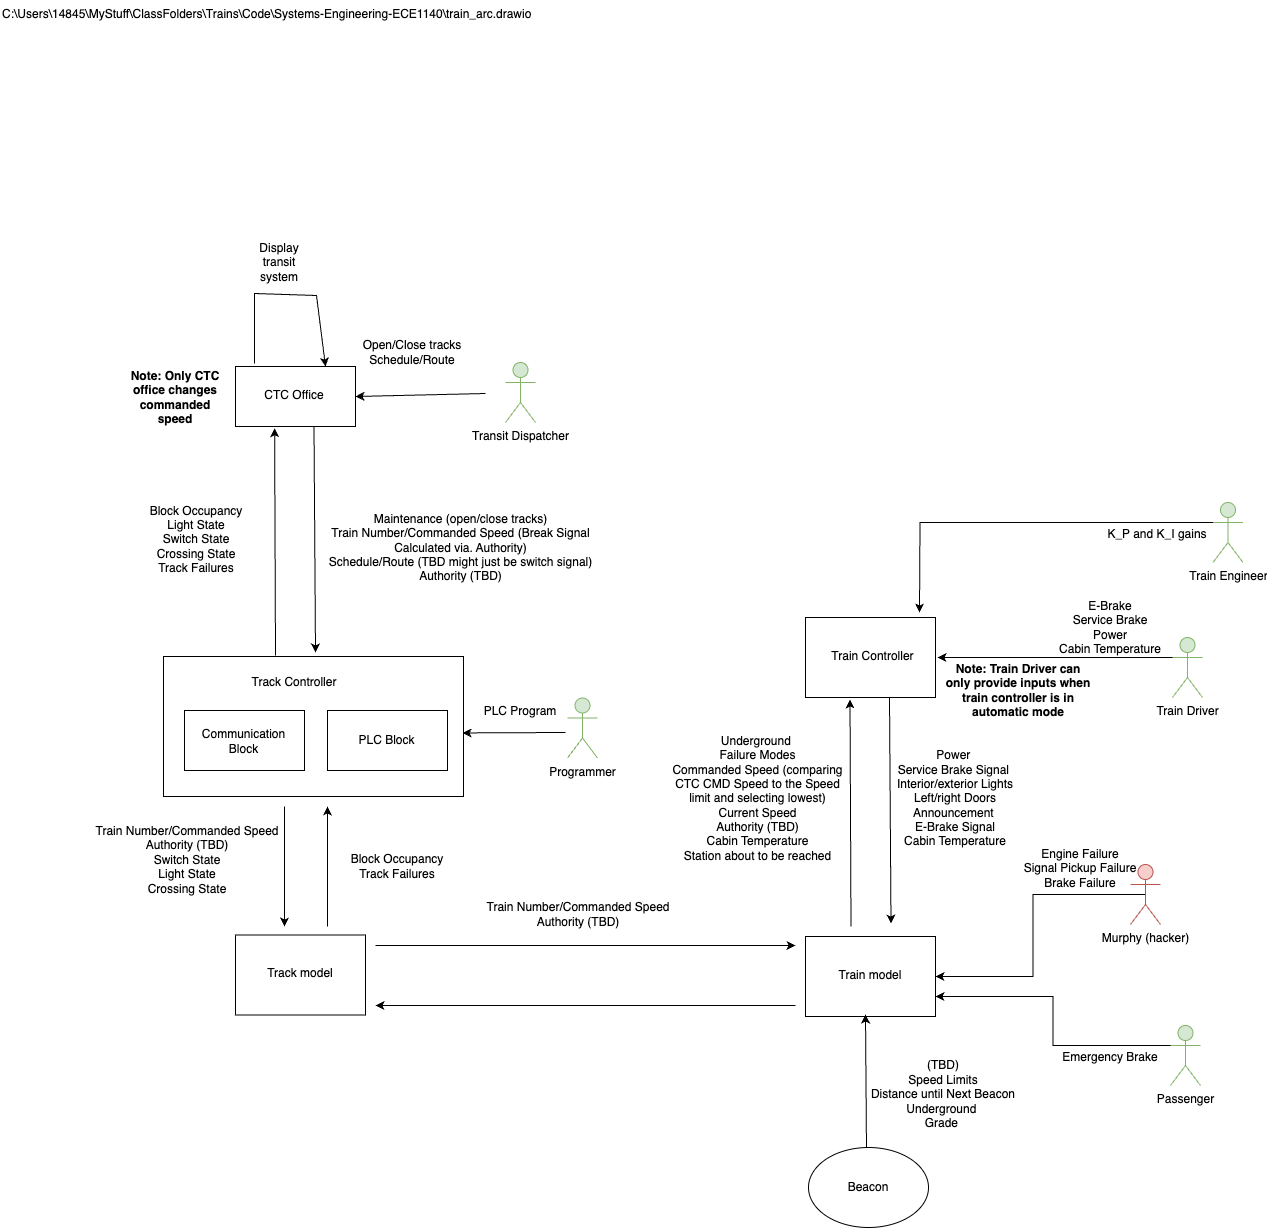

The diagram above was exported from draw.io. Its source (the exported page's mxGraphModel, read from the mxfile embedded in the PNG):
<mxGraphModel dx="1354" dy="1039" grid="0" gridSize="10" guides="1" tooltips="1" connect="1" arrows="1" fold="1" page="0" pageScale="1" pageWidth="850" pageHeight="1100" math="0" shadow="0">
  <root>
    <mxCell id="0" />
    <mxCell id="1" parent="0" />
    <mxCell id="_6SJ3tFi278kqBmVkFti-7" value="&lt;div&gt;Emergency Brake&lt;/div&gt;&lt;div&gt;&lt;br&gt;&lt;/div&gt;" style="text;html=1;align=center;verticalAlign=middle;whiteSpace=wrap;rounded=0;rotation=0;" parent="1" vertex="1">
      <mxGeometry x="895" y="916" width="120" height="23" as="geometry" />
    </mxCell>
    <UserObject label="C:\Users\14845\MyStuff\ClassFolders\Trains\Code\Systems-Engineering-ECE1140\train_arc.drawio" link="C:\Users\14845\MyStuff\ClassFolders\Trains\Code\Systems-Engineering-ECE1140\train_arc.drawio" id="OSFHzoRCtvVyblJh_R8Y-1">
      <mxCell style="text;whiteSpace=wrap;html=1;" parent="1" vertex="1">
        <mxGeometry x="-155" y="-136" width="550" height="51" as="geometry" />
      </mxCell>
    </UserObject>
    <mxCell id="OSFHzoRCtvVyblJh_R8Y-2" value="" style="rounded=0;whiteSpace=wrap;html=1;" parent="1" vertex="1">
      <mxGeometry x="8" y="520" width="300" height="140" as="geometry" />
    </mxCell>
    <mxCell id="OSFHzoRCtvVyblJh_R8Y-3" value="" style="rounded=0;whiteSpace=wrap;html=1;" parent="1" vertex="1">
      <mxGeometry x="80" y="230" width="120" height="60" as="geometry" />
    </mxCell>
    <mxCell id="OSFHzoRCtvVyblJh_R8Y-5" value="" style="endArrow=classic;html=1;rounded=0;" parent="1" edge="1">
      <mxGeometry width="50" height="50" relative="1" as="geometry">
        <mxPoint x="158.5" y="290" as="sourcePoint" />
        <mxPoint x="160" y="516" as="targetPoint" />
      </mxGeometry>
    </mxCell>
    <mxCell id="OSFHzoRCtvVyblJh_R8Y-6" value="CTC Office" style="text;html=1;align=center;verticalAlign=middle;whiteSpace=wrap;rounded=0;" parent="1" vertex="1">
      <mxGeometry x="99" y="241" width="80" height="35" as="geometry" />
    </mxCell>
    <mxCell id="OSFHzoRCtvVyblJh_R8Y-7" value="" style="rounded=0;whiteSpace=wrap;html=1;" parent="1" vertex="1">
      <mxGeometry x="29" y="574" width="120" height="60" as="geometry" />
    </mxCell>
    <mxCell id="OSFHzoRCtvVyblJh_R8Y-8" value="" style="rounded=0;whiteSpace=wrap;html=1;" parent="1" vertex="1">
      <mxGeometry x="172" y="574" width="120" height="60" as="geometry" />
    </mxCell>
    <mxCell id="OSFHzoRCtvVyblJh_R8Y-9" value="&lt;div&gt;Communication &lt;br&gt;&lt;/div&gt;&lt;div&gt;Block&lt;br&gt;&lt;/div&gt;" style="text;html=1;align=center;verticalAlign=middle;whiteSpace=wrap;rounded=0;" parent="1" vertex="1">
      <mxGeometry x="48" y="587" width="81" height="35" as="geometry" />
    </mxCell>
    <mxCell id="OSFHzoRCtvVyblJh_R8Y-10" value="PLC Block" style="text;html=1;align=center;verticalAlign=middle;whiteSpace=wrap;rounded=0;" parent="1" vertex="1">
      <mxGeometry x="191" y="586.5" width="81" height="35" as="geometry" />
    </mxCell>
    <mxCell id="OSFHzoRCtvVyblJh_R8Y-11" value="Track Controller" style="text;html=1;align=center;verticalAlign=middle;whiteSpace=wrap;rounded=0;" parent="1" vertex="1">
      <mxGeometry x="92" y="531" width="94" height="30" as="geometry" />
    </mxCell>
    <mxCell id="OSFHzoRCtvVyblJh_R8Y-12" value="" style="endArrow=classic;html=1;rounded=0;entryX=0.326;entryY=1.027;entryDx=0;entryDy=0;entryPerimeter=0;" parent="1" target="OSFHzoRCtvVyblJh_R8Y-3" edge="1">
      <mxGeometry width="50" height="50" relative="1" as="geometry">
        <mxPoint x="120" y="519" as="sourcePoint" />
        <mxPoint x="120" y="459" as="targetPoint" />
      </mxGeometry>
    </mxCell>
    <mxCell id="OSFHzoRCtvVyblJh_R8Y-14" value="&lt;b&gt;Note: Only CTC office changes commanded speed&lt;/b&gt;" style="text;html=1;align=center;verticalAlign=middle;whiteSpace=wrap;rounded=0;" parent="1" vertex="1">
      <mxGeometry x="-30" y="231" width="100" height="59" as="geometry" />
    </mxCell>
    <mxCell id="OSFHzoRCtvVyblJh_R8Y-15" value="" style="endArrow=classic;html=1;rounded=0;" parent="1" edge="1">
      <mxGeometry width="50" height="50" relative="1" as="geometry">
        <mxPoint x="220" y="809" as="sourcePoint" />
        <mxPoint x="640" y="809" as="targetPoint" />
      </mxGeometry>
    </mxCell>
    <mxCell id="OSFHzoRCtvVyblJh_R8Y-16" value="" style="endArrow=classic;html=1;rounded=0;" parent="1" edge="1">
      <mxGeometry width="50" height="50" relative="1" as="geometry">
        <mxPoint x="640" y="869" as="sourcePoint" />
        <mxPoint x="220" y="869" as="targetPoint" />
      </mxGeometry>
    </mxCell>
    <mxCell id="OSFHzoRCtvVyblJh_R8Y-17" value="" style="rounded=0;whiteSpace=wrap;html=1;" parent="1" vertex="1">
      <mxGeometry x="650" y="800" width="130" height="80" as="geometry" />
    </mxCell>
    <mxCell id="OSFHzoRCtvVyblJh_R8Y-18" value="&lt;div&gt;Train model&lt;/div&gt;" style="text;html=1;align=center;verticalAlign=middle;whiteSpace=wrap;rounded=0;" parent="1" vertex="1">
      <mxGeometry x="675" y="821" width="80" height="35" as="geometry" />
    </mxCell>
    <mxCell id="OSFHzoRCtvVyblJh_R8Y-19" value="" style="rounded=0;whiteSpace=wrap;html=1;" parent="1" vertex="1">
      <mxGeometry x="80" y="798.5" width="130" height="80" as="geometry" />
    </mxCell>
    <mxCell id="OSFHzoRCtvVyblJh_R8Y-20" value="&lt;div&gt;Track model&lt;br&gt;&lt;/div&gt;" style="text;html=1;align=center;verticalAlign=middle;whiteSpace=wrap;rounded=0;" parent="1" vertex="1">
      <mxGeometry x="105" y="819.5" width="80" height="35" as="geometry" />
    </mxCell>
    <mxCell id="OSFHzoRCtvVyblJh_R8Y-21" value="" style="endArrow=classic;html=1;rounded=0;" parent="1" edge="1">
      <mxGeometry width="50" height="50" relative="1" as="geometry">
        <mxPoint x="172" y="790" as="sourcePoint" />
        <mxPoint x="172" y="670" as="targetPoint" />
      </mxGeometry>
    </mxCell>
    <mxCell id="OSFHzoRCtvVyblJh_R8Y-22" value="" style="endArrow=classic;html=1;rounded=0;" parent="1" edge="1">
      <mxGeometry width="50" height="50" relative="1" as="geometry">
        <mxPoint x="129" y="670" as="sourcePoint" />
        <mxPoint x="129" y="790" as="targetPoint" />
      </mxGeometry>
    </mxCell>
    <mxCell id="OSFHzoRCtvVyblJh_R8Y-23" value="&lt;div&gt;Train Number/Commanded Speed&lt;/div&gt;&lt;div&gt;Authority (TBD)&lt;/div&gt;" style="text;html=1;align=center;verticalAlign=middle;whiteSpace=wrap;rounded=0;" parent="1" vertex="1">
      <mxGeometry x="314" y="719" width="218" height="117" as="geometry" />
    </mxCell>
    <mxCell id="OSFHzoRCtvVyblJh_R8Y-24" value="&lt;div&gt;(TBD)&lt;/div&gt;Speed Limits&lt;div&gt;Distance until Next Beacon&lt;/div&gt;&lt;div&gt;Underground&amp;nbsp;&lt;/div&gt;&lt;div&gt;Grade&amp;nbsp;&lt;/div&gt;&lt;div&gt;&lt;br&gt;&lt;/div&gt;" style="text;html=1;align=center;verticalAlign=middle;whiteSpace=wrap;rounded=0;" parent="1" vertex="1">
      <mxGeometry x="685" y="906" width="206" height="117" as="geometry" />
    </mxCell>
    <mxCell id="OSFHzoRCtvVyblJh_R8Y-25" value="" style="endArrow=classic;html=1;rounded=0;" parent="1" edge="1">
      <mxGeometry width="50" height="50" relative="1" as="geometry">
        <mxPoint x="734" y="561" as="sourcePoint" />
        <mxPoint x="735.5" y="787" as="targetPoint" />
      </mxGeometry>
    </mxCell>
    <mxCell id="OSFHzoRCtvVyblJh_R8Y-26" value="" style="endArrow=classic;html=1;rounded=0;entryX=0.326;entryY=1.027;entryDx=0;entryDy=0;entryPerimeter=0;" parent="1" edge="1">
      <mxGeometry width="50" height="50" relative="1" as="geometry">
        <mxPoint x="695.5" y="790" as="sourcePoint" />
        <mxPoint x="694.5" y="563" as="targetPoint" />
      </mxGeometry>
    </mxCell>
    <mxCell id="OSFHzoRCtvVyblJh_R8Y-27" value="" style="rounded=0;whiteSpace=wrap;html=1;" parent="1" vertex="1">
      <mxGeometry x="650" y="481" width="130" height="80" as="geometry" />
    </mxCell>
    <mxCell id="OSFHzoRCtvVyblJh_R8Y-28" value="Train Controller" style="text;html=1;align=center;verticalAlign=middle;whiteSpace=wrap;rounded=0;" parent="1" vertex="1">
      <mxGeometry x="675" y="502" width="85" height="35" as="geometry" />
    </mxCell>
    <mxCell id="OSFHzoRCtvVyblJh_R8Y-29" value="&lt;div&gt;Underground&amp;nbsp;&lt;/div&gt;&lt;div&gt;Failure Modes&lt;/div&gt;&lt;div&gt;&lt;span style=&quot;background-color: transparent; color: light-dark(rgb(0, 0, 0), rgb(255, 255, 255));&quot;&gt;Commanded Speed (comparing CTC CMD Speed to the Speed limit and selecting lowest)&lt;/span&gt;&lt;/div&gt;&lt;div&gt;&lt;span style=&quot;background-color: transparent; color: light-dark(rgb(0, 0, 0), rgb(255, 255, 255));&quot;&gt;Current Speed&lt;/span&gt;&lt;/div&gt;&lt;div&gt;&lt;span style=&quot;background-color: transparent; color: light-dark(rgb(0, 0, 0), rgb(255, 255, 255));&quot;&gt;Authority (TBD)&lt;/span&gt;&lt;/div&gt;&lt;div&gt;Cabin Temperature&lt;span style=&quot;background-color: transparent; color: light-dark(rgb(0, 0, 0), rgb(255, 255, 255));&quot;&gt;&lt;/span&gt;&lt;/div&gt;Station about to be reached" style="text;html=1;align=center;verticalAlign=middle;whiteSpace=wrap;rounded=0;" parent="1" vertex="1">
      <mxGeometry x="507" y="594" width="191" height="136" as="geometry" />
    </mxCell>
    <mxCell id="OSFHzoRCtvVyblJh_R8Y-30" value="Power&amp;nbsp;&lt;div&gt;Service Brake Signal&amp;nbsp;&lt;/div&gt;&lt;div&gt;Interior/exterior Lights&lt;/div&gt;&lt;div&gt;Left/right Doors&lt;/div&gt;&lt;div&gt;Announcement&amp;nbsp;&lt;/div&gt;&lt;div&gt;E-Brake Signal&lt;/div&gt;&lt;div&gt;Cabin Temperature&lt;/div&gt;" style="text;html=1;align=center;verticalAlign=middle;whiteSpace=wrap;rounded=0;" parent="1" vertex="1">
      <mxGeometry x="725" y="603" width="150" height="117" as="geometry" />
    </mxCell>
    <mxCell id="OSFHzoRCtvVyblJh_R8Y-38" value="Maintenance (open/close tracks)&lt;div&gt;Train Number/Commanded Speed (Break Signal Calculated via. Authority)&lt;/div&gt;&lt;div&gt;Schedule/Route (TBD might just be switch signal)&lt;/div&gt;&lt;div&gt;Authority (TBD)&lt;/div&gt;&lt;div&gt;&lt;br&gt;&lt;/div&gt;&lt;div&gt;&lt;br&gt;&lt;/div&gt;&lt;div&gt;&lt;br&gt;&lt;/div&gt;&lt;div&gt;&lt;br&gt;&lt;/div&gt;" style="text;html=1;align=center;verticalAlign=middle;whiteSpace=wrap;rounded=0;" parent="1" vertex="1">
      <mxGeometry x="169" y="327" width="273" height="226" as="geometry" />
    </mxCell>
    <mxCell id="OSFHzoRCtvVyblJh_R8Y-39" value="Block Occupancy&lt;div&gt;Light State&lt;/div&gt;&lt;div&gt;Switch State&lt;/div&gt;&lt;div&gt;Crossing State&lt;/div&gt;&lt;div&gt;Track Failures&lt;/div&gt;" style="text;html=1;align=center;verticalAlign=middle;whiteSpace=wrap;rounded=0;" parent="1" vertex="1">
      <mxGeometry x="-10" y="298" width="102" height="209" as="geometry" />
    </mxCell>
    <mxCell id="OSFHzoRCtvVyblJh_R8Y-49" value="&lt;div&gt;&lt;br&gt;&lt;/div&gt;&lt;div&gt;Block Occupancy&lt;/div&gt;&lt;div&gt;Track Failures&lt;/div&gt;" style="text;html=1;align=center;verticalAlign=middle;whiteSpace=wrap;rounded=0;" parent="1" vertex="1">
      <mxGeometry x="176" y="654" width="132" height="137" as="geometry" />
    </mxCell>
    <mxCell id="OSFHzoRCtvVyblJh_R8Y-50" value="Train Number/Commanded Speed&#10;Authority (TBD)&#10;Switch State&#10;Light State&#10;Crossing State&#10;" style="text;whiteSpace=wrap;align=center;" parent="1" vertex="1">
      <mxGeometry x="-75" y="681" width="214" height="132" as="geometry" />
    </mxCell>
    <mxCell id="OSFHzoRCtvVyblJh_R8Y-52" value="" style="endArrow=classic;html=1;rounded=0;" parent="1" edge="1">
      <mxGeometry width="50" height="50" relative="1" as="geometry">
        <mxPoint x="711" y="1013" as="sourcePoint" />
        <mxPoint x="710" y="878" as="targetPoint" />
      </mxGeometry>
    </mxCell>
    <mxCell id="_6SJ3tFi278kqBmVkFti-1" value="Beacon" style="ellipse;whiteSpace=wrap;html=1;" parent="1" vertex="1">
      <mxGeometry x="653" y="1011" width="120" height="80" as="geometry" />
    </mxCell>
    <mxCell id="_6SJ3tFi278kqBmVkFti-9" style="edgeStyle=orthogonalEdgeStyle;rounded=0;orthogonalLoop=1;jettySize=auto;html=1;exitX=0.5;exitY=0.5;exitDx=0;exitDy=0;exitPerimeter=0;entryX=1;entryY=0.5;entryDx=0;entryDy=0;" parent="1" source="_6SJ3tFi278kqBmVkFti-2" target="OSFHzoRCtvVyblJh_R8Y-17" edge="1">
      <mxGeometry relative="1" as="geometry" />
    </mxCell>
    <mxCell id="_6SJ3tFi278kqBmVkFti-2" value="Murphy (hacker)" style="shape=umlActor;verticalLabelPosition=bottom;verticalAlign=top;html=1;outlineConnect=0;fillColor=#f8cecc;strokeColor=#b85450;" parent="1" vertex="1">
      <mxGeometry x="975" y="728" width="30" height="60" as="geometry" />
    </mxCell>
    <mxCell id="_6SJ3tFi278kqBmVkFti-13" style="edgeStyle=orthogonalEdgeStyle;rounded=0;orthogonalLoop=1;jettySize=auto;html=1;exitX=0;exitY=0.3333333333333333;exitDx=0;exitDy=0;exitPerimeter=0;entryX=1;entryY=0.75;entryDx=0;entryDy=0;" parent="1" source="_6SJ3tFi278kqBmVkFti-3" target="OSFHzoRCtvVyblJh_R8Y-17" edge="1">
      <mxGeometry relative="1" as="geometry" />
    </mxCell>
    <mxCell id="_6SJ3tFi278kqBmVkFti-3" value="Passenger" style="shape=umlActor;verticalLabelPosition=bottom;verticalAlign=top;html=1;outlineConnect=0;fillColor=#d5e8d4;strokeColor=#82b366;" parent="1" vertex="1">
      <mxGeometry x="1015" y="889" width="30" height="60" as="geometry" />
    </mxCell>
    <mxCell id="_6SJ3tFi278kqBmVkFti-12" value="&lt;div&gt;Engine Failure&lt;/div&gt;&lt;div&gt;Signal Pickup Failure&lt;/div&gt;&lt;div&gt;Brake Failure&lt;/div&gt;" style="text;html=1;align=center;verticalAlign=middle;whiteSpace=wrap;rounded=0;" parent="1" vertex="1">
      <mxGeometry x="866" y="701" width="118" height="61" as="geometry" />
    </mxCell>
    <mxCell id="8JcO2Mmcyq9-Df-Cerd4-1" value="&lt;div&gt;PLC Program&lt;/div&gt;" style="text;html=1;align=center;verticalAlign=middle;whiteSpace=wrap;rounded=0;rotation=0;" parent="1" vertex="1">
      <mxGeometry x="305" y="563.5" width="120" height="23" as="geometry" />
    </mxCell>
    <mxCell id="8JcO2Mmcyq9-Df-Cerd4-2" value="Programmer" style="shape=umlActor;verticalLabelPosition=bottom;verticalAlign=top;html=1;outlineConnect=0;fillColor=#d5e8d4;strokeColor=#82b366;" parent="1" vertex="1">
      <mxGeometry x="412" y="561.5" width="30" height="60" as="geometry" />
    </mxCell>
    <mxCell id="8JcO2Mmcyq9-Df-Cerd4-5" value="" style="endArrow=classic;html=1;rounded=0;entryX=0.997;entryY=0.546;entryDx=0;entryDy=0;entryPerimeter=0;" parent="1" target="OSFHzoRCtvVyblJh_R8Y-2" edge="1">
      <mxGeometry width="50" height="50" relative="1" as="geometry">
        <mxPoint x="410" y="596" as="sourcePoint" />
        <mxPoint x="449" y="720" as="targetPoint" />
      </mxGeometry>
    </mxCell>
    <mxCell id="e45wQDxqQ8QPKXyEYzj0-7" value="&lt;div&gt;E-Brake&lt;/div&gt;&lt;div&gt;Service Brake&lt;/div&gt;Power&lt;br&gt;Cabin Temperature" style="text;html=1;align=center;verticalAlign=middle;whiteSpace=wrap;rounded=0;rotation=0;" parent="1" vertex="1">
      <mxGeometry x="895" y="479" width="120" height="23" as="geometry" />
    </mxCell>
    <mxCell id="e45wQDxqQ8QPKXyEYzj0-8" style="edgeStyle=orthogonalEdgeStyle;rounded=0;orthogonalLoop=1;jettySize=auto;html=1;exitX=0;exitY=0.3333333333333333;exitDx=0;exitDy=0;exitPerimeter=0;" parent="1" source="e45wQDxqQ8QPKXyEYzj0-9" edge="1">
      <mxGeometry relative="1" as="geometry">
        <mxPoint x="782" y="521" as="targetPoint" />
      </mxGeometry>
    </mxCell>
    <mxCell id="e45wQDxqQ8QPKXyEYzj0-9" value="&lt;div&gt;Train Driver&lt;/div&gt;" style="shape=umlActor;verticalLabelPosition=bottom;verticalAlign=top;html=1;outlineConnect=0;fillColor=#d5e8d4;strokeColor=#82b366;" parent="1" vertex="1">
      <mxGeometry x="1017" y="501" width="30" height="60" as="geometry" />
    </mxCell>
    <mxCell id="e45wQDxqQ8QPKXyEYzj0-15" value="K_P and K_I gains" style="text;html=1;align=center;verticalAlign=middle;whiteSpace=wrap;rounded=0;rotation=0;" parent="1" vertex="1">
      <mxGeometry x="941.5" y="386" width="120" height="23" as="geometry" />
    </mxCell>
    <mxCell id="e45wQDxqQ8QPKXyEYzj0-16" style="edgeStyle=orthogonalEdgeStyle;rounded=0;orthogonalLoop=1;jettySize=auto;html=1;exitX=0;exitY=0.3333333333333333;exitDx=0;exitDy=0;exitPerimeter=0;" parent="1" source="e45wQDxqQ8QPKXyEYzj0-17" edge="1">
      <mxGeometry relative="1" as="geometry">
        <mxPoint x="764" y="476" as="targetPoint" />
      </mxGeometry>
    </mxCell>
    <mxCell id="e45wQDxqQ8QPKXyEYzj0-17" value="&lt;div&gt;Train Engineer&lt;/div&gt;" style="shape=umlActor;verticalLabelPosition=bottom;verticalAlign=top;html=1;outlineConnect=0;fillColor=#d5e8d4;strokeColor=#82b366;" parent="1" vertex="1">
      <mxGeometry x="1057.5" y="366" width="30" height="60" as="geometry" />
    </mxCell>
    <mxCell id="e45wQDxqQ8QPKXyEYzj0-18" value="&lt;b&gt;Note: Train Driver can only provide inputs when train controller is in automatic mode&lt;/b&gt;" style="text;html=1;align=center;verticalAlign=middle;whiteSpace=wrap;rounded=0;" parent="1" vertex="1">
      <mxGeometry x="789" y="525" width="148" height="58" as="geometry" />
    </mxCell>
    <mxCell id="FCghywJq1Cu_E3_4-0WP-1" value="" style="endArrow=classic;html=1;rounded=0;entryX=0.75;entryY=0;entryDx=0;entryDy=0;" parent="1" target="OSFHzoRCtvVyblJh_R8Y-3" edge="1">
      <mxGeometry width="50" height="50" relative="1" as="geometry">
        <mxPoint x="99" y="227" as="sourcePoint" />
        <mxPoint x="96" y="167" as="targetPoint" />
        <Array as="points">
          <mxPoint x="99" y="157" />
          <mxPoint x="161" y="159" />
        </Array>
      </mxGeometry>
    </mxCell>
    <mxCell id="FCghywJq1Cu_E3_4-0WP-2" value="Display transit system" style="text;html=1;align=center;verticalAlign=middle;whiteSpace=wrap;rounded=0;" parent="1" vertex="1">
      <mxGeometry x="94" y="111" width="60" height="30" as="geometry" />
    </mxCell>
    <mxCell id="NgIelILB5ibSEmAcOHg2-1" value="Transit Dispatcher&lt;div&gt;&lt;br&gt;&lt;/div&gt;" style="shape=umlActor;verticalLabelPosition=bottom;verticalAlign=top;html=1;outlineConnect=0;fillColor=#d5e8d4;strokeColor=#82b366;" vertex="1" parent="1">
      <mxGeometry x="350" y="226" width="30" height="60" as="geometry" />
    </mxCell>
    <mxCell id="NgIelILB5ibSEmAcOHg2-2" value="" style="endArrow=classic;html=1;rounded=0;entryX=1;entryY=0.5;entryDx=0;entryDy=0;" edge="1" parent="1" target="OSFHzoRCtvVyblJh_R8Y-3">
      <mxGeometry width="50" height="50" relative="1" as="geometry">
        <mxPoint x="330" y="257" as="sourcePoint" />
        <mxPoint x="238" y="247.00042553191489" as="targetPoint" />
      </mxGeometry>
    </mxCell>
    <mxCell id="NgIelILB5ibSEmAcOHg2-3" value="Open/Close tracks&lt;div&gt;Schedule/Route&lt;/div&gt;" style="text;html=1;align=center;verticalAlign=middle;whiteSpace=wrap;rounded=0;" vertex="1" parent="1">
      <mxGeometry x="198" y="201" width="118" height="30" as="geometry" />
    </mxCell>
  </root>
</mxGraphModel>